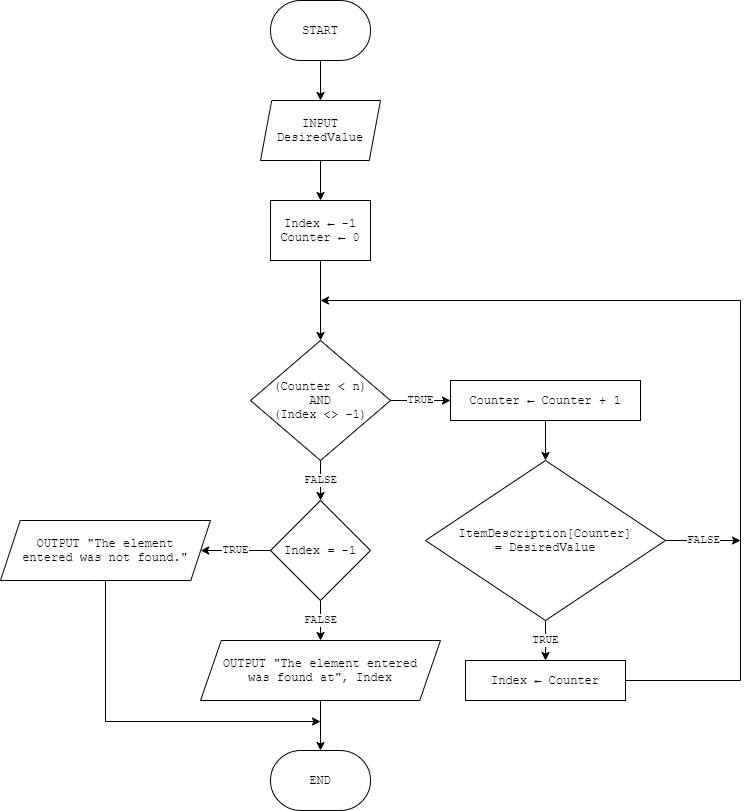

The diagram above was exported from draw.io. Its source (the exported page's mxGraphModel, read from the mxfile embedded in the PNG):
<mxGraphModel dx="868" dy="431" grid="1" gridSize="10" guides="1" tooltips="1" connect="1" arrows="1" fold="1" page="1" pageScale="1" pageWidth="1169" pageHeight="827" background="#ffffff" math="0" shadow="0">
  <root>
    <mxCell id="0" />
    <mxCell id="1" parent="0" />
    <mxCell id="4aopQjOT5wYyAolS8M5e-67" value="" style="edgeStyle=orthogonalEdgeStyle;rounded=0;orthogonalLoop=1;jettySize=auto;html=1;fontFamily=Courier New;strokeWidth=1;" parent="1" source="4aopQjOT5wYyAolS8M5e-55" target="4aopQjOT5wYyAolS8M5e-56" edge="1">
      <mxGeometry relative="1" as="geometry" />
    </mxCell>
    <mxCell id="4aopQjOT5wYyAolS8M5e-55" value="START" style="strokeWidth=1;html=1;shape=mxgraph.flowchart.terminator;whiteSpace=wrap;fontFamily=Courier New;" parent="1" vertex="1">
      <mxGeometry x="390" y="9" width="100" height="60" as="geometry" />
    </mxCell>
    <mxCell id="4aopQjOT5wYyAolS8M5e-68" value="" style="edgeStyle=orthogonalEdgeStyle;rounded=0;orthogonalLoop=1;jettySize=auto;html=1;fontFamily=Courier New;strokeWidth=1;" parent="1" source="4aopQjOT5wYyAolS8M5e-56" target="4aopQjOT5wYyAolS8M5e-57" edge="1">
      <mxGeometry relative="1" as="geometry" />
    </mxCell>
    <mxCell id="4aopQjOT5wYyAolS8M5e-56" value="INPUT&lt;br&gt;DesiredValue" style="shape=parallelogram;html=1;strokeWidth=1;perimeter=parallelogramPerimeter;rounded=1;arcSize=0;size=0.09375;whiteSpace=wrap;fontFamily=Courier New;" parent="1" vertex="1">
      <mxGeometry x="380" y="109" width="120" height="60" as="geometry" />
    </mxCell>
    <mxCell id="4aopQjOT5wYyAolS8M5e-70" value="" style="edgeStyle=orthogonalEdgeStyle;rounded=0;orthogonalLoop=1;jettySize=auto;html=1;fontFamily=Courier New;strokeWidth=1;" parent="1" source="4aopQjOT5wYyAolS8M5e-57" target="4aopQjOT5wYyAolS8M5e-58" edge="1">
      <mxGeometry relative="1" as="geometry" />
    </mxCell>
    <mxCell id="4aopQjOT5wYyAolS8M5e-57" value="&lt;div&gt;Index ← -1&lt;/div&gt;&lt;div&gt;Counter ← 0&lt;/div&gt;" style="rounded=1;whiteSpace=wrap;html=1;absoluteArcSize=1;arcSize=0;strokeWidth=1;fontFamily=Courier New;" parent="1" vertex="1">
      <mxGeometry x="390" y="209" width="100" height="60" as="geometry" />
    </mxCell>
    <mxCell id="4aopQjOT5wYyAolS8M5e-71" value="FALSE" style="edgeStyle=orthogonalEdgeStyle;rounded=0;orthogonalLoop=1;jettySize=auto;html=1;fontFamily=Courier New;strokeWidth=1;" parent="1" source="4aopQjOT5wYyAolS8M5e-58" target="4aopQjOT5wYyAolS8M5e-62" edge="1">
      <mxGeometry relative="1" as="geometry" />
    </mxCell>
    <mxCell id="4aopQjOT5wYyAolS8M5e-72" value="TRUE" style="edgeStyle=orthogonalEdgeStyle;rounded=0;orthogonalLoop=1;jettySize=auto;html=1;fontFamily=Courier New;strokeWidth=1;" parent="1" source="4aopQjOT5wYyAolS8M5e-58" target="4aopQjOT5wYyAolS8M5e-60" edge="1">
      <mxGeometry relative="1" as="geometry" />
    </mxCell>
    <mxCell id="4aopQjOT5wYyAolS8M5e-58" value="(Counter &amp;lt; n)&lt;br&gt;AND&lt;br&gt;(Index &amp;lt;&amp;gt; -1)" style="strokeWidth=1;html=1;shape=mxgraph.flowchart.decision;whiteSpace=wrap;fontFamily=Courier New;" parent="1" vertex="1">
      <mxGeometry x="370" y="349" width="140" height="120" as="geometry" />
    </mxCell>
    <mxCell id="4aopQjOT5wYyAolS8M5e-75" value="TRUE" style="edgeStyle=orthogonalEdgeStyle;rounded=0;orthogonalLoop=1;jettySize=auto;html=1;fontFamily=Courier New;strokeWidth=1;" parent="1" source="4aopQjOT5wYyAolS8M5e-59" target="4aopQjOT5wYyAolS8M5e-61" edge="1">
      <mxGeometry relative="1" as="geometry" />
    </mxCell>
    <mxCell id="89qcx35eG2iA4Gg_0h0--1" value="FALSE" style="edgeStyle=orthogonalEdgeStyle;rounded=0;orthogonalLoop=1;jettySize=auto;html=1;exitX=1;exitY=0.5;exitDx=0;exitDy=0;exitPerimeter=0;fontFamily=Courier New;strokeWidth=1;" parent="1" source="4aopQjOT5wYyAolS8M5e-59" edge="1">
      <mxGeometry relative="1" as="geometry">
        <mxPoint x="860" y="549" as="targetPoint" />
      </mxGeometry>
    </mxCell>
    <mxCell id="4aopQjOT5wYyAolS8M5e-59" value="ItemDescription[Counter]&lt;br&gt;= DesiredValue" style="strokeWidth=1;html=1;shape=mxgraph.flowchart.decision;whiteSpace=wrap;fontFamily=Courier New;" parent="1" vertex="1">
      <mxGeometry x="545" y="469" width="240" height="160" as="geometry" />
    </mxCell>
    <mxCell id="4aopQjOT5wYyAolS8M5e-73" value="" style="edgeStyle=orthogonalEdgeStyle;rounded=0;orthogonalLoop=1;jettySize=auto;html=1;fontFamily=Courier New;strokeWidth=1;" parent="1" source="4aopQjOT5wYyAolS8M5e-60" target="4aopQjOT5wYyAolS8M5e-59" edge="1">
      <mxGeometry relative="1" as="geometry" />
    </mxCell>
    <mxCell id="4aopQjOT5wYyAolS8M5e-60" value="&lt;div&gt;Counter ← Counter + 1&lt;/div&gt;" style="rounded=1;whiteSpace=wrap;html=1;absoluteArcSize=1;arcSize=0;strokeWidth=1;fontFamily=Courier New;" parent="1" vertex="1">
      <mxGeometry x="570" y="389" width="190" height="40" as="geometry" />
    </mxCell>
    <mxCell id="bjvfdXLjTbMyFbtOyR9q-5" style="edgeStyle=orthogonalEdgeStyle;rounded=0;orthogonalLoop=1;jettySize=auto;html=1;fontFamily=Courier New;strokeWidth=1;exitX=1;exitY=0.5;exitDx=0;exitDy=0;" parent="1" edge="1" source="4aopQjOT5wYyAolS8M5e-61">
      <mxGeometry relative="1" as="geometry">
        <mxPoint x="440" y="309" as="targetPoint" />
        <Array as="points">
          <mxPoint x="860" y="689" />
          <mxPoint x="860" y="309" />
        </Array>
        <mxPoint x="765" y="689" as="sourcePoint" />
      </mxGeometry>
    </mxCell>
    <mxCell id="4aopQjOT5wYyAolS8M5e-61" value="&lt;div&gt;Index ← Counter&lt;/div&gt;" style="rounded=1;whiteSpace=wrap;html=1;absoluteArcSize=1;arcSize=0;strokeWidth=1;fontFamily=Courier New;" parent="1" vertex="1">
      <mxGeometry x="585" y="669" width="160" height="40" as="geometry" />
    </mxCell>
    <mxCell id="bjvfdXLjTbMyFbtOyR9q-2" value="TRUE" style="edgeStyle=orthogonalEdgeStyle;rounded=0;orthogonalLoop=1;jettySize=auto;html=1;fontFamily=Courier New;strokeWidth=1;" parent="1" source="4aopQjOT5wYyAolS8M5e-62" target="4aopQjOT5wYyAolS8M5e-63" edge="1">
      <mxGeometry relative="1" as="geometry" />
    </mxCell>
    <mxCell id="bjvfdXLjTbMyFbtOyR9q-3" value="FALSE" style="edgeStyle=orthogonalEdgeStyle;rounded=0;orthogonalLoop=1;jettySize=auto;html=1;fontFamily=Courier New;strokeWidth=1;" parent="1" source="4aopQjOT5wYyAolS8M5e-62" target="4aopQjOT5wYyAolS8M5e-69" edge="1">
      <mxGeometry relative="1" as="geometry" />
    </mxCell>
    <mxCell id="4aopQjOT5wYyAolS8M5e-62" value="Index = -1" style="strokeWidth=1;html=1;shape=mxgraph.flowchart.decision;whiteSpace=wrap;fontFamily=Courier New;" parent="1" vertex="1">
      <mxGeometry x="390" y="509" width="100" height="100" as="geometry" />
    </mxCell>
    <mxCell id="89qcx35eG2iA4Gg_0h0--2" style="edgeStyle=orthogonalEdgeStyle;rounded=0;orthogonalLoop=1;jettySize=auto;html=1;exitX=0.5;exitY=1;exitDx=0;exitDy=0;fontFamily=Courier New;strokeWidth=1;" parent="1" source="4aopQjOT5wYyAolS8M5e-63" edge="1">
      <mxGeometry relative="1" as="geometry">
        <mxPoint x="440" y="730" as="targetPoint" />
        <Array as="points">
          <mxPoint x="225" y="730" />
        </Array>
      </mxGeometry>
    </mxCell>
    <mxCell id="4aopQjOT5wYyAolS8M5e-63" value="OUTPUT &quot;The element&lt;br&gt;entered was not found.&quot;" style="shape=parallelogram;html=1;strokeWidth=1;perimeter=parallelogramPerimeter;whiteSpace=wrap;rounded=1;arcSize=0;size=0.09375;fontFamily=Courier New;" parent="1" vertex="1">
      <mxGeometry x="120" y="529" width="210" height="60" as="geometry" />
    </mxCell>
    <mxCell id="4aopQjOT5wYyAolS8M5e-65" value="&lt;div style=&quot;&quot;&gt;&lt;span&gt;END&lt;/span&gt;&lt;/div&gt;" style="strokeWidth=1;html=1;shape=mxgraph.flowchart.terminator;whiteSpace=wrap;align=center;fontFamily=Courier New;" parent="1" vertex="1">
      <mxGeometry x="390" y="759" width="100" height="60" as="geometry" />
    </mxCell>
    <mxCell id="bjvfdXLjTbMyFbtOyR9q-7" value="" style="edgeStyle=orthogonalEdgeStyle;rounded=0;orthogonalLoop=1;jettySize=auto;html=1;fontFamily=Courier New;strokeWidth=1;" parent="1" source="4aopQjOT5wYyAolS8M5e-69" target="4aopQjOT5wYyAolS8M5e-65" edge="1">
      <mxGeometry relative="1" as="geometry" />
    </mxCell>
    <mxCell id="4aopQjOT5wYyAolS8M5e-69" value="OUTPUT &quot;The element entered&lt;br&gt;was found at&quot;, Index" style="shape=parallelogram;html=1;strokeWidth=1;perimeter=parallelogramPerimeter;whiteSpace=wrap;rounded=1;arcSize=0;size=0.08653846153846154;align=center;fontFamily=Courier New;" parent="1" vertex="1">
      <mxGeometry x="320" y="649" width="240" height="60" as="geometry" />
    </mxCell>
  </root>
</mxGraphModel>